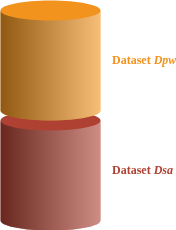

The diagram above was exported from draw.io. Its source (the exported page's mxGraphModel, read from the mxfile embedded in the PNG):
<mxGraphModel dx="1222" dy="601" grid="1" gridSize="10" guides="1" tooltips="1" connect="1" arrows="1" fold="1" page="1" pageScale="1" pageWidth="827" pageHeight="1169" math="0" shadow="0">
  <root>
    <mxCell id="0" />
    <mxCell id="1" parent="0" />
    <mxCell id="ohI5BfJTBI-NW5BRZ4IT-1" parent="1" style="verticalLabelPosition=middle;verticalAlign=middle;html=1;shape=mxgraph.infographic.cylinder;fillColor=#AE4132;strokeColor=none;shadow=0;align=left;labelPosition=right;spacingLeft=10;fontStyle=1;fontColor=#AE4132;sketch=0;fontFamily=Verdana;fontSize=12;" value="Dataset &lt;i&gt;Dsa&lt;/i&gt;" vertex="1">
      <mxGeometry height="120" width="100" x="350" y="440" as="geometry" />
    </mxCell>
    <mxCell id="ohI5BfJTBI-NW5BRZ4IT-2" parent="1" style="verticalLabelPosition=middle;verticalAlign=middle;html=1;shape=mxgraph.infographic.cylinder;fillColor=#F2931E;strokeColor=none;shadow=0;align=left;labelPosition=right;spacingLeft=10;fontStyle=1;fontColor=#F2931E;sketch=0;fontFamily=Verdana;fontSize=12;" value="Dataset &lt;i&gt;Dpw&lt;/i&gt;" vertex="1">
      <mxGeometry height="120" width="100" x="350" y="330" as="geometry" />
    </mxCell>
  </root>
</mxGraphModel>